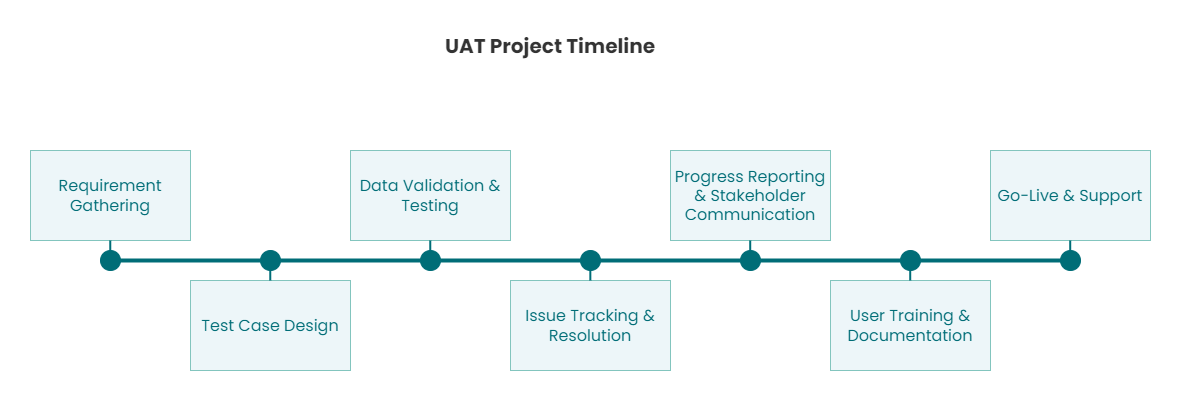

The diagram above was exported from draw.io. Its source (the exported page's mxGraphModel, read from the mxfile embedded in the PNG):
<mxGraphModel dx="1434" dy="836" grid="1" gridSize="10" guides="1" tooltips="1" connect="1" arrows="1" fold="1" page="1" pageScale="1" pageWidth="1169" pageHeight="827" math="0" shadow="0">
  <root>
    <mxCell id="0" />
    <mxCell id="1" parent="0" />
    <mxCell id="nsVsQYGb1YMwpUutCyeC-4" value="UAT Project Timeline" style="text;strokeColor=none;align=center;fillColor=none;html=1;verticalAlign=middle;whiteSpace=wrap;rounded=0;fontSize=20;fontStyle=1;fontColor=#333333;fontFamily=Poppins;container=0;" parent="1" vertex="1">
      <mxGeometry x="290" y="170" width="510" height="30" as="geometry" />
    </mxCell>
    <mxCell id="nsVsQYGb1YMwpUutCyeC-23" value="&lt;font style=&quot;font-size: 16px;&quot;&gt;Requirement Gathering&lt;/font&gt;" style="rounded=0;whiteSpace=wrap;html=1;fontFamily=Poppins;fontSize=16;strokeColor=#83C5BE;fontColor=#006D77;container=0;fillColor=#EDF6F9;" parent="1" vertex="1">
      <mxGeometry x="25" y="290" width="160" height="90" as="geometry" />
    </mxCell>
    <mxCell id="nsVsQYGb1YMwpUutCyeC-24" value="" style="endArrow=none;html=1;rounded=0;strokeWidth=4;strokeColor=#006D77;" parent="1" source="nsVsQYGb1YMwpUutCyeC-41" edge="1">
      <mxGeometry width="50" height="50" relative="1" as="geometry">
        <mxPoint x="105" y="400" as="sourcePoint" />
        <mxPoint x="1065" y="400" as="targetPoint" />
      </mxGeometry>
    </mxCell>
    <mxCell id="nsVsQYGb1YMwpUutCyeC-25" value="&lt;font style=&quot;font-size: 16px;&quot;&gt;Test Case Design&lt;/font&gt;" style="rounded=0;whiteSpace=wrap;html=1;fontFamily=Poppins;fontSize=16;strokeColor=#83C5BE;fontColor=#006D77;container=0;fillColor=#EDF6F9;" parent="1" vertex="1">
      <mxGeometry x="185" y="420" width="160" height="90" as="geometry" />
    </mxCell>
    <mxCell id="nsVsQYGb1YMwpUutCyeC-27" value="&lt;font style=&quot;font-size: 16px;&quot;&gt;Data Validation &amp;amp; Testing&lt;/font&gt;" style="rounded=0;whiteSpace=wrap;html=1;fontFamily=Poppins;fontSize=16;strokeColor=#83C5BE;fontColor=#006D77;container=0;fillColor=#EDF6F9;" parent="1" vertex="1">
      <mxGeometry x="345" y="290" width="160" height="90" as="geometry" />
    </mxCell>
    <mxCell id="nsVsQYGb1YMwpUutCyeC-28" value="&lt;font style=&quot;font-size: 16px;&quot;&gt;Issue Tracking &amp;amp; Resolution&lt;/font&gt;" style="rounded=0;whiteSpace=wrap;html=1;fontFamily=Poppins;fontSize=16;strokeColor=#83C5BE;fontColor=#006D77;container=0;fillColor=#EDF6F9;" parent="1" vertex="1">
      <mxGeometry x="505" y="420" width="160" height="90" as="geometry" />
    </mxCell>
    <mxCell id="nsVsQYGb1YMwpUutCyeC-29" value="&lt;font style=&quot;font-size: 16px;&quot;&gt;Progress Reporting &amp;amp; Stakeholder Communication&lt;/font&gt;" style="rounded=0;whiteSpace=wrap;html=1;fontFamily=Poppins;fontSize=16;strokeColor=#83C5BE;fontColor=#006D77;container=0;fillColor=#EDF6F9;" parent="1" vertex="1">
      <mxGeometry x="665" y="290" width="160" height="90" as="geometry" />
    </mxCell>
    <mxCell id="nsVsQYGb1YMwpUutCyeC-30" value="&lt;font style=&quot;font-size: 16px;&quot;&gt;User Training &amp;amp; Documentation&lt;/font&gt;" style="rounded=0;whiteSpace=wrap;html=1;fontFamily=Poppins;fontSize=16;strokeColor=#83C5BE;fontColor=#006D77;container=0;fillColor=#EDF6F9;" parent="1" vertex="1">
      <mxGeometry x="825" y="420" width="160" height="90" as="geometry" />
    </mxCell>
    <mxCell id="nsVsQYGb1YMwpUutCyeC-31" value="&lt;font style=&quot;font-size: 16px;&quot;&gt;Go-Live &amp;amp; Support&lt;/font&gt;" style="rounded=0;whiteSpace=wrap;html=1;fontFamily=Poppins;fontSize=16;strokeColor=#83C5BE;fontColor=#006D77;container=0;fillColor=#EDF6F9;" parent="1" vertex="1">
      <mxGeometry x="985" y="290" width="160" height="90" as="geometry" />
    </mxCell>
    <mxCell id="nsVsQYGb1YMwpUutCyeC-32" value="" style="ellipse;whiteSpace=wrap;html=1;aspect=fixed;fillColor=#006D77;strokeColor=#006D77;" parent="1" vertex="1">
      <mxGeometry x="95" y="390" width="20" height="20" as="geometry" />
    </mxCell>
    <mxCell id="nsVsQYGb1YMwpUutCyeC-34" value="" style="endArrow=none;html=1;rounded=0;strokeWidth=4;strokeColor=#006D77;" parent="1" target="nsVsQYGb1YMwpUutCyeC-33" edge="1">
      <mxGeometry width="50" height="50" relative="1" as="geometry">
        <mxPoint x="105" y="400" as="sourcePoint" />
        <mxPoint x="1065" y="400" as="targetPoint" />
      </mxGeometry>
    </mxCell>
    <mxCell id="nsVsQYGb1YMwpUutCyeC-33" value="" style="ellipse;whiteSpace=wrap;html=1;aspect=fixed;fillColor=#006D77;strokeColor=#006D77;" parent="1" vertex="1">
      <mxGeometry x="255" y="390" width="20" height="20" as="geometry" />
    </mxCell>
    <mxCell id="nsVsQYGb1YMwpUutCyeC-36" value="" style="endArrow=none;html=1;rounded=0;strokeWidth=4;strokeColor=#006D77;" parent="1" source="nsVsQYGb1YMwpUutCyeC-33" target="nsVsQYGb1YMwpUutCyeC-35" edge="1">
      <mxGeometry width="50" height="50" relative="1" as="geometry">
        <mxPoint x="275" y="400" as="sourcePoint" />
        <mxPoint x="1065" y="400" as="targetPoint" />
      </mxGeometry>
    </mxCell>
    <mxCell id="nsVsQYGb1YMwpUutCyeC-35" value="" style="ellipse;whiteSpace=wrap;html=1;aspect=fixed;fillColor=#006D77;strokeColor=#006D77;" parent="1" vertex="1">
      <mxGeometry x="415" y="390" width="20" height="20" as="geometry" />
    </mxCell>
    <mxCell id="nsVsQYGb1YMwpUutCyeC-38" value="" style="endArrow=none;html=1;rounded=0;strokeWidth=4;strokeColor=#006D77;" parent="1" source="nsVsQYGb1YMwpUutCyeC-35" target="nsVsQYGb1YMwpUutCyeC-37" edge="1">
      <mxGeometry width="50" height="50" relative="1" as="geometry">
        <mxPoint x="435" y="400" as="sourcePoint" />
        <mxPoint x="1065" y="400" as="targetPoint" />
      </mxGeometry>
    </mxCell>
    <mxCell id="nsVsQYGb1YMwpUutCyeC-37" value="" style="ellipse;whiteSpace=wrap;html=1;aspect=fixed;fillColor=#006D77;strokeColor=#006D77;" parent="1" vertex="1">
      <mxGeometry x="575" y="390" width="20" height="20" as="geometry" />
    </mxCell>
    <mxCell id="nsVsQYGb1YMwpUutCyeC-40" value="" style="endArrow=none;html=1;rounded=0;strokeWidth=4;strokeColor=#006D77;" parent="1" source="nsVsQYGb1YMwpUutCyeC-37" target="nsVsQYGb1YMwpUutCyeC-39" edge="1">
      <mxGeometry width="50" height="50" relative="1" as="geometry">
        <mxPoint x="595" y="400" as="sourcePoint" />
        <mxPoint x="1065" y="400" as="targetPoint" />
      </mxGeometry>
    </mxCell>
    <mxCell id="nsVsQYGb1YMwpUutCyeC-39" value="" style="ellipse;whiteSpace=wrap;html=1;aspect=fixed;fillColor=#006D77;strokeColor=#006D77;" parent="1" vertex="1">
      <mxGeometry x="735" y="390" width="20" height="20" as="geometry" />
    </mxCell>
    <mxCell id="nsVsQYGb1YMwpUutCyeC-42" value="" style="endArrow=none;html=1;rounded=0;strokeWidth=4;strokeColor=#006D77;" parent="1" source="nsVsQYGb1YMwpUutCyeC-39" target="nsVsQYGb1YMwpUutCyeC-41" edge="1">
      <mxGeometry width="50" height="50" relative="1" as="geometry">
        <mxPoint x="755" y="400" as="sourcePoint" />
        <mxPoint x="1065" y="400" as="targetPoint" />
      </mxGeometry>
    </mxCell>
    <mxCell id="nsVsQYGb1YMwpUutCyeC-41" value="" style="ellipse;whiteSpace=wrap;html=1;aspect=fixed;fillColor=#006D77;strokeColor=#006D77;" parent="1" vertex="1">
      <mxGeometry x="895" y="390" width="20" height="20" as="geometry" />
    </mxCell>
    <mxCell id="nsVsQYGb1YMwpUutCyeC-43" value="" style="ellipse;whiteSpace=wrap;html=1;aspect=fixed;fillColor=#006D77;strokeColor=#006D77;" parent="1" vertex="1">
      <mxGeometry x="1055" y="390" width="20" height="20" as="geometry" />
    </mxCell>
    <mxCell id="nsVsQYGb1YMwpUutCyeC-44" value="" style="endArrow=none;html=1;rounded=0;strokeColor=#006D77;strokeWidth=2;" parent="1" edge="1">
      <mxGeometry width="50" height="50" relative="1" as="geometry">
        <mxPoint x="104.75999999999999" y="400" as="sourcePoint" />
        <mxPoint x="104.75999999999999" y="380" as="targetPoint" />
      </mxGeometry>
    </mxCell>
    <mxCell id="nsVsQYGb1YMwpUutCyeC-45" value="" style="endArrow=none;html=1;rounded=0;strokeColor=#006D77;strokeWidth=2;" parent="1" edge="1">
      <mxGeometry width="50" height="50" relative="1" as="geometry">
        <mxPoint x="264.76" y="420" as="sourcePoint" />
        <mxPoint x="264.76" y="400" as="targetPoint" />
      </mxGeometry>
    </mxCell>
    <mxCell id="nsVsQYGb1YMwpUutCyeC-46" value="" style="endArrow=none;html=1;rounded=0;strokeColor=#006D77;strokeWidth=2;" parent="1" edge="1">
      <mxGeometry width="50" height="50" relative="1" as="geometry">
        <mxPoint x="424.76" y="400" as="sourcePoint" />
        <mxPoint x="424.76" y="380" as="targetPoint" />
      </mxGeometry>
    </mxCell>
    <mxCell id="nsVsQYGb1YMwpUutCyeC-47" value="" style="endArrow=none;html=1;rounded=0;strokeColor=#006D77;strokeWidth=2;" parent="1" edge="1">
      <mxGeometry width="50" height="50" relative="1" as="geometry">
        <mxPoint x="584.8299999999999" y="420" as="sourcePoint" />
        <mxPoint x="584.8299999999999" y="400" as="targetPoint" />
      </mxGeometry>
    </mxCell>
    <mxCell id="nsVsQYGb1YMwpUutCyeC-48" value="" style="endArrow=none;html=1;rounded=0;strokeColor=#006D77;strokeWidth=2;" parent="1" edge="1">
      <mxGeometry width="50" height="50" relative="1" as="geometry">
        <mxPoint x="744.71" y="400" as="sourcePoint" />
        <mxPoint x="744.71" y="380" as="targetPoint" />
      </mxGeometry>
    </mxCell>
    <mxCell id="nsVsQYGb1YMwpUutCyeC-49" value="" style="endArrow=none;html=1;rounded=0;strokeColor=#006D77;strokeWidth=2;" parent="1" edge="1">
      <mxGeometry width="50" height="50" relative="1" as="geometry">
        <mxPoint x="904.71" y="420" as="sourcePoint" />
        <mxPoint x="904.71" y="400" as="targetPoint" />
      </mxGeometry>
    </mxCell>
    <mxCell id="nsVsQYGb1YMwpUutCyeC-50" value="" style="endArrow=none;html=1;rounded=0;strokeColor=#006D77;strokeWidth=2;" parent="1" edge="1">
      <mxGeometry width="50" height="50" relative="1" as="geometry">
        <mxPoint x="1064.71" y="400" as="sourcePoint" />
        <mxPoint x="1064.71" y="380" as="targetPoint" />
      </mxGeometry>
    </mxCell>
  </root>
</mxGraphModel>